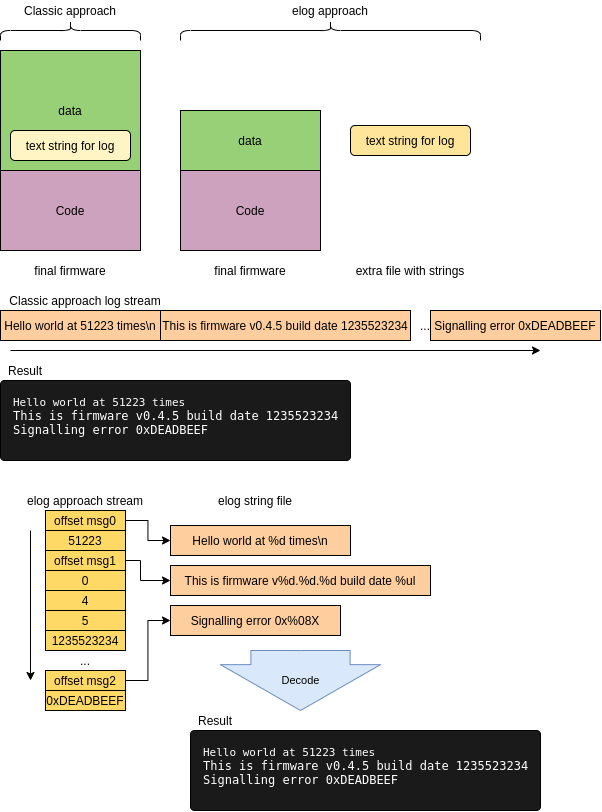

The diagram above was exported from draw.io. Its source (the exported page's mxGraphModel, read from the mxfile embedded in the PNG):
<mxGraphModel dx="1160" dy="773" grid="1" gridSize="10" guides="1" tooltips="1" connect="1" arrows="1" fold="1" page="1" pageScale="1" pageWidth="625" pageHeight="850" math="0" shadow="0">
  <root>
    <mxCell id="0" />
    <mxCell id="1" parent="0" />
    <mxCell id="6lndOQ5epv8NyG7tw8RG-1" value="Code" style="rounded=0;whiteSpace=wrap;html=1;fillColor=#CDA2BE;" vertex="1" parent="1">
      <mxGeometry x="10" y="180" width="140" height="80" as="geometry" />
    </mxCell>
    <mxCell id="6lndOQ5epv8NyG7tw8RG-3" value="data" style="rounded=0;whiteSpace=wrap;html=1;fillColor=#97D077;" vertex="1" parent="1">
      <mxGeometry x="10" y="60" width="140" height="120" as="geometry" />
    </mxCell>
    <mxCell id="6lndOQ5epv8NyG7tw8RG-4" value="text string for log" style="rounded=1;whiteSpace=wrap;html=1;fillColor=#FFF4C3;" vertex="1" parent="1">
      <mxGeometry x="20" y="140" width="120" height="30" as="geometry" />
    </mxCell>
    <mxCell id="6lndOQ5epv8NyG7tw8RG-5" value="" style="shape=curlyBracket;whiteSpace=wrap;html=1;rounded=1;rotation=90;" vertex="1" parent="1">
      <mxGeometry x="70" y="-30" width="20" height="140" as="geometry" />
    </mxCell>
    <mxCell id="6lndOQ5epv8NyG7tw8RG-7" value="Classic approach" style="text;html=1;strokeColor=none;fillColor=none;align=center;verticalAlign=middle;whiteSpace=wrap;rounded=0;" vertex="1" parent="1">
      <mxGeometry x="10" y="10" width="140" height="20" as="geometry" />
    </mxCell>
    <mxCell id="6lndOQ5epv8NyG7tw8RG-8" value="Code" style="rounded=0;whiteSpace=wrap;html=1;fillColor=#CDA2BE;" vertex="1" parent="1">
      <mxGeometry x="190" y="180" width="140" height="80" as="geometry" />
    </mxCell>
    <mxCell id="6lndOQ5epv8NyG7tw8RG-9" value="data" style="rounded=0;whiteSpace=wrap;html=1;fillColor=#97D077;" vertex="1" parent="1">
      <mxGeometry x="190" y="120" width="140" height="60" as="geometry" />
    </mxCell>
    <mxCell id="6lndOQ5epv8NyG7tw8RG-11" value="" style="shape=curlyBracket;whiteSpace=wrap;html=1;rounded=1;rotation=90;" vertex="1" parent="1">
      <mxGeometry x="330" y="-110" width="20" height="300" as="geometry" />
    </mxCell>
    <mxCell id="6lndOQ5epv8NyG7tw8RG-12" value="elog approach" style="text;html=1;strokeColor=none;fillColor=none;align=center;verticalAlign=middle;whiteSpace=wrap;rounded=0;" vertex="1" parent="1">
      <mxGeometry x="190" y="10" width="300" height="20" as="geometry" />
    </mxCell>
    <mxCell id="6lndOQ5epv8NyG7tw8RG-13" value="final firmware" style="text;html=1;strokeColor=none;fillColor=none;align=center;verticalAlign=middle;whiteSpace=wrap;rounded=0;" vertex="1" parent="1">
      <mxGeometry x="10" y="270" width="140" height="20" as="geometry" />
    </mxCell>
    <mxCell id="6lndOQ5epv8NyG7tw8RG-14" value="final firmware" style="text;html=1;strokeColor=none;fillColor=none;align=center;verticalAlign=middle;whiteSpace=wrap;rounded=0;" vertex="1" parent="1">
      <mxGeometry x="190" y="270" width="140" height="20" as="geometry" />
    </mxCell>
    <mxCell id="6lndOQ5epv8NyG7tw8RG-16" value="text string for log" style="rounded=1;whiteSpace=wrap;html=1;fillColor=#FFE599;" vertex="1" parent="1">
      <mxGeometry x="360" y="135" width="120" height="30" as="geometry" />
    </mxCell>
    <mxCell id="6lndOQ5epv8NyG7tw8RG-17" value="extra file with strings" style="text;html=1;strokeColor=none;fillColor=none;align=center;verticalAlign=middle;whiteSpace=wrap;rounded=0;" vertex="1" parent="1">
      <mxGeometry x="350" y="270" width="140" height="20" as="geometry" />
    </mxCell>
    <mxCell id="6lndOQ5epv8NyG7tw8RG-20" value="&lt;span&gt;Hello world at 51223 times\n&lt;/span&gt;" style="rounded=0;whiteSpace=wrap;html=1;fillColor=#FFCE9F;" vertex="1" parent="1">
      <mxGeometry x="10" y="320" width="160" height="30" as="geometry" />
    </mxCell>
    <mxCell id="6lndOQ5epv8NyG7tw8RG-22" value="Classic approach log stream" style="text;html=1;strokeColor=none;fillColor=none;align=center;verticalAlign=middle;whiteSpace=wrap;rounded=0;" vertex="1" parent="1">
      <mxGeometry x="10" y="300" width="170" height="20" as="geometry" />
    </mxCell>
    <mxCell id="6lndOQ5epv8NyG7tw8RG-26" value="&lt;span&gt;This is firmware v0.4.5 build date 1235523234&lt;/span&gt;" style="rounded=0;whiteSpace=wrap;html=1;fillColor=#FFCE9F;" vertex="1" parent="1">
      <mxGeometry x="170" y="320" width="250" height="30" as="geometry" />
    </mxCell>
    <mxCell id="6lndOQ5epv8NyG7tw8RG-27" value="..." style="text;html=1;strokeColor=none;fillColor=none;align=center;verticalAlign=middle;whiteSpace=wrap;rounded=0;" vertex="1" parent="1">
      <mxGeometry x="420" y="325" width="30" height="20" as="geometry" />
    </mxCell>
    <mxCell id="6lndOQ5epv8NyG7tw8RG-28" value="&lt;span&gt;Signalling error 0xDEADBEEF&lt;/span&gt;" style="rounded=0;whiteSpace=wrap;html=1;fillColor=#FFCE9F;" vertex="1" parent="1">
      <mxGeometry x="440" y="320" width="170" height="30" as="geometry" />
    </mxCell>
    <mxCell id="6lndOQ5epv8NyG7tw8RG-29" value="elog approach stream" style="text;html=1;strokeColor=none;fillColor=none;align=center;verticalAlign=middle;whiteSpace=wrap;rounded=0;" vertex="1" parent="1">
      <mxGeometry x="10" y="500" width="170" height="20" as="geometry" />
    </mxCell>
    <mxCell id="6lndOQ5epv8NyG7tw8RG-30" value="&lt;span&gt;Hello world at %d times\n&lt;/span&gt;" style="rounded=0;whiteSpace=wrap;html=1;fillColor=#FFCE9F;" vertex="1" parent="1">
      <mxGeometry x="180" y="535" width="180" height="30" as="geometry" />
    </mxCell>
    <mxCell id="6lndOQ5epv8NyG7tw8RG-31" value="&lt;span&gt;This is firmware v%d.%d.%d build date %ul&lt;/span&gt;" style="rounded=0;whiteSpace=wrap;html=1;fillColor=#FFCE9F;" vertex="1" parent="1">
      <mxGeometry x="180" y="575" width="260" height="30" as="geometry" />
    </mxCell>
    <mxCell id="6lndOQ5epv8NyG7tw8RG-32" value="&lt;span&gt;Signalling error 0x%08X&lt;/span&gt;" style="rounded=0;whiteSpace=wrap;html=1;fillColor=#FFCE9F;" vertex="1" parent="1">
      <mxGeometry x="180" y="615" width="170" height="30" as="geometry" />
    </mxCell>
    <mxCell id="6lndOQ5epv8NyG7tw8RG-36" style="edgeStyle=orthogonalEdgeStyle;rounded=0;orthogonalLoop=1;jettySize=auto;html=1;exitX=1;exitY=0.5;exitDx=0;exitDy=0;entryX=0;entryY=0.5;entryDx=0;entryDy=0;" edge="1" parent="1" source="6lndOQ5epv8NyG7tw8RG-34" target="6lndOQ5epv8NyG7tw8RG-30">
      <mxGeometry relative="1" as="geometry" />
    </mxCell>
    <mxCell id="6lndOQ5epv8NyG7tw8RG-34" value="offset msg0" style="rounded=0;whiteSpace=wrap;html=1;fillColor=#FFD966;" vertex="1" parent="1">
      <mxGeometry x="55" y="520" width="80" height="20" as="geometry" />
    </mxCell>
    <mxCell id="6lndOQ5epv8NyG7tw8RG-35" value="51223" style="rounded=0;whiteSpace=wrap;html=1;fillColor=#FFD966;" vertex="1" parent="1">
      <mxGeometry x="55" y="540" width="80" height="20" as="geometry" />
    </mxCell>
    <mxCell id="6lndOQ5epv8NyG7tw8RG-37" value="elog string file" style="text;html=1;strokeColor=none;fillColor=none;align=center;verticalAlign=middle;whiteSpace=wrap;rounded=0;" vertex="1" parent="1">
      <mxGeometry x="180" y="500" width="170" height="20" as="geometry" />
    </mxCell>
    <mxCell id="6lndOQ5epv8NyG7tw8RG-46" style="edgeStyle=orthogonalEdgeStyle;rounded=0;orthogonalLoop=1;jettySize=auto;html=1;exitX=1;exitY=0.5;exitDx=0;exitDy=0;entryX=0;entryY=0.5;entryDx=0;entryDy=0;" edge="1" parent="1" source="6lndOQ5epv8NyG7tw8RG-38" target="6lndOQ5epv8NyG7tw8RG-31">
      <mxGeometry relative="1" as="geometry">
        <Array as="points">
          <mxPoint x="150" y="570" />
          <mxPoint x="150" y="590" />
        </Array>
      </mxGeometry>
    </mxCell>
    <mxCell id="6lndOQ5epv8NyG7tw8RG-38" value="offset msg1" style="rounded=0;whiteSpace=wrap;html=1;fillColor=#FFD966;" vertex="1" parent="1">
      <mxGeometry x="55" y="560" width="80" height="20" as="geometry" />
    </mxCell>
    <mxCell id="6lndOQ5epv8NyG7tw8RG-39" value="0" style="rounded=0;whiteSpace=wrap;html=1;fillColor=#FFD966;" vertex="1" parent="1">
      <mxGeometry x="55" y="580" width="80" height="20" as="geometry" />
    </mxCell>
    <mxCell id="6lndOQ5epv8NyG7tw8RG-40" value="4" style="rounded=0;whiteSpace=wrap;html=1;fillColor=#FFD966;" vertex="1" parent="1">
      <mxGeometry x="55" y="600" width="80" height="20" as="geometry" />
    </mxCell>
    <mxCell id="6lndOQ5epv8NyG7tw8RG-41" value="5" style="rounded=0;whiteSpace=wrap;html=1;fillColor=#FFD966;" vertex="1" parent="1">
      <mxGeometry x="55" y="620" width="80" height="20" as="geometry" />
    </mxCell>
    <mxCell id="6lndOQ5epv8NyG7tw8RG-42" value="1235523234" style="rounded=0;whiteSpace=wrap;html=1;fillColor=#FFD966;" vertex="1" parent="1">
      <mxGeometry x="55" y="640" width="80" height="20" as="geometry" />
    </mxCell>
    <mxCell id="6lndOQ5epv8NyG7tw8RG-45" style="edgeStyle=orthogonalEdgeStyle;rounded=0;orthogonalLoop=1;jettySize=auto;html=1;exitX=1;exitY=0.5;exitDx=0;exitDy=0;entryX=0;entryY=0.5;entryDx=0;entryDy=0;" edge="1" parent="1" source="6lndOQ5epv8NyG7tw8RG-43" target="6lndOQ5epv8NyG7tw8RG-32">
      <mxGeometry relative="1" as="geometry" />
    </mxCell>
    <mxCell id="6lndOQ5epv8NyG7tw8RG-43" value="offset msg2" style="rounded=0;whiteSpace=wrap;html=1;fillColor=#FFD966;" vertex="1" parent="1">
      <mxGeometry x="55" y="680" width="80" height="20" as="geometry" />
    </mxCell>
    <mxCell id="6lndOQ5epv8NyG7tw8RG-44" value="0xDEADBEEF" style="rounded=0;whiteSpace=wrap;html=1;fillColor=#FFD966;" vertex="1" parent="1">
      <mxGeometry x="55" y="700" width="80" height="20" as="geometry" />
    </mxCell>
    <mxCell id="6lndOQ5epv8NyG7tw8RG-47" value="" style="endArrow=classic;html=1;" edge="1" parent="1">
      <mxGeometry width="50" height="50" relative="1" as="geometry">
        <mxPoint x="40" y="540" as="sourcePoint" />
        <mxPoint x="40" y="690" as="targetPoint" />
      </mxGeometry>
    </mxCell>
    <mxCell id="6lndOQ5epv8NyG7tw8RG-48" value="" style="endArrow=classic;html=1;" edge="1" parent="1">
      <mxGeometry width="50" height="50" relative="1" as="geometry">
        <mxPoint x="20" y="360" as="sourcePoint" />
        <mxPoint x="550" y="360" as="targetPoint" />
      </mxGeometry>
    </mxCell>
    <mxCell id="6lndOQ5epv8NyG7tw8RG-49" value="..." style="text;html=1;strokeColor=none;fillColor=none;align=center;verticalAlign=middle;whiteSpace=wrap;rounded=0;" vertex="1" parent="1">
      <mxGeometry x="80" y="660" width="30" height="20" as="geometry" />
    </mxCell>
    <mxCell id="6lndOQ5epv8NyG7tw8RG-55" value="&lt;pre&gt;&lt;span style=&quot;text-align: center&quot;&gt;Hello world at 51223 times&lt;br&gt;&lt;/span&gt;&lt;span style=&quot;font-size: 12px ; text-align: center&quot;&gt;This is firmware v0.4.5 build date 1235523234&lt;br&gt;&lt;/span&gt;&lt;span style=&quot;font-size: 12px ; text-align: center&quot;&gt;Signalling error 0xDEADBEEF&lt;/span&gt;&lt;/pre&gt;" style="rounded=1;whiteSpace=wrap;html=1;arcSize=5;fillColor=#1A1A1A;align=left;verticalAlign=top;spacing=0;fontSize=11;fontColor=#FFFFFF;spacingLeft=13;" vertex="1" parent="1">
      <mxGeometry x="10" y="390" width="350" height="80" as="geometry" />
    </mxCell>
    <mxCell id="6lndOQ5epv8NyG7tw8RG-56" value="Result" style="text;html=1;strokeColor=none;fillColor=none;align=center;verticalAlign=middle;whiteSpace=wrap;rounded=0;" vertex="1" parent="1">
      <mxGeometry x="10" y="370" width="50" height="20" as="geometry" />
    </mxCell>
    <mxCell id="6lndOQ5epv8NyG7tw8RG-57" value="&lt;pre&gt;&lt;span style=&quot;text-align: center&quot;&gt;Hello world at 51223 times&lt;br&gt;&lt;/span&gt;&lt;span style=&quot;font-size: 12px ; text-align: center&quot;&gt;This is firmware v0.4.5 build date 1235523234&lt;br&gt;&lt;/span&gt;&lt;span style=&quot;font-size: 12px ; text-align: center&quot;&gt;Signalling error 0xDEADBEEF&lt;/span&gt;&lt;/pre&gt;" style="rounded=1;whiteSpace=wrap;html=1;arcSize=5;fillColor=#1A1A1A;align=left;verticalAlign=top;spacing=0;fontSize=11;fontColor=#FFFFFF;spacingLeft=13;" vertex="1" parent="1">
      <mxGeometry x="200" y="740" width="350" height="80" as="geometry" />
    </mxCell>
    <mxCell id="6lndOQ5epv8NyG7tw8RG-58" value="Result" style="text;html=1;strokeColor=none;fillColor=none;align=center;verticalAlign=middle;whiteSpace=wrap;rounded=0;" vertex="1" parent="1">
      <mxGeometry x="200" y="720" width="50" height="20" as="geometry" />
    </mxCell>
    <mxCell id="6lndOQ5epv8NyG7tw8RG-59" value="Decode" style="html=1;shadow=0;dashed=0;align=center;verticalAlign=middle;shape=mxgraph.arrows2.arrow;dy=0.38;dx=45.86;direction=south;notch=0;fillColor=#dae8fc;fontSize=11;strokeColor=#6c8ebf;" vertex="1" parent="1">
      <mxGeometry x="230" y="660" width="160" height="60" as="geometry" />
    </mxCell>
  </root>
</mxGraphModel>